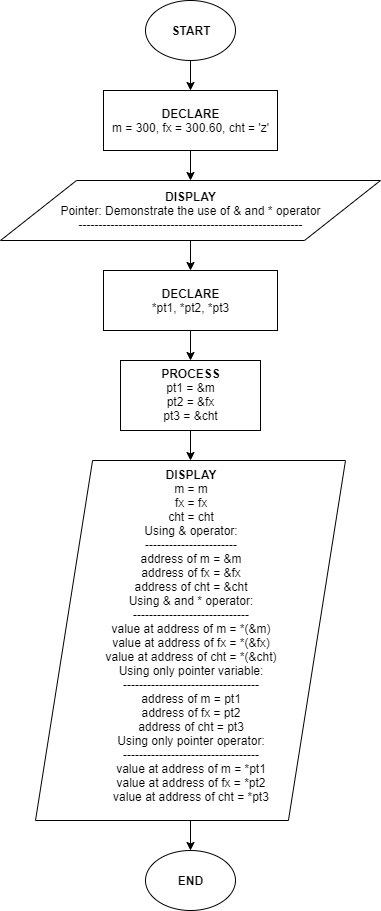

The diagram above was exported from draw.io. Its source (the exported page's mxGraphModel, read from the mxfile embedded in the PNG):
<mxGraphModel dx="1874" dy="592" grid="1" gridSize="10" guides="1" tooltips="1" connect="1" arrows="1" fold="1" page="1" pageScale="1" pageWidth="850" pageHeight="1100" math="0" shadow="0">
  <root>
    <mxCell id="0" />
    <mxCell id="1" parent="0" />
    <mxCell id="QkJHKcAcjmQcxVtW_H1T-3" style="edgeStyle=orthogonalEdgeStyle;rounded=0;orthogonalLoop=1;jettySize=auto;html=1;exitX=0.5;exitY=1;exitDx=0;exitDy=0;" edge="1" parent="1" source="QkJHKcAcjmQcxVtW_H1T-1" target="QkJHKcAcjmQcxVtW_H1T-2">
      <mxGeometry relative="1" as="geometry" />
    </mxCell>
    <mxCell id="QkJHKcAcjmQcxVtW_H1T-1" value="&lt;b&gt;START&lt;/b&gt;" style="ellipse;whiteSpace=wrap;html=1;" vertex="1" parent="1">
      <mxGeometry x="-678" width="90" height="60" as="geometry" />
    </mxCell>
    <mxCell id="QkJHKcAcjmQcxVtW_H1T-13" style="edgeStyle=orthogonalEdgeStyle;rounded=0;orthogonalLoop=1;jettySize=auto;html=1;exitX=0.5;exitY=1;exitDx=0;exitDy=0;entryX=0.5;entryY=0;entryDx=0;entryDy=0;" edge="1" parent="1">
      <mxGeometry relative="1" as="geometry">
        <mxPoint x="-633" y="120" as="sourcePoint" />
        <mxPoint x="-633" y="150" as="targetPoint" />
      </mxGeometry>
    </mxCell>
    <mxCell id="QkJHKcAcjmQcxVtW_H1T-32" style="edgeStyle=orthogonalEdgeStyle;rounded=0;orthogonalLoop=1;jettySize=auto;html=1;exitX=0.5;exitY=1;exitDx=0;exitDy=0;" edge="1" parent="1" source="QkJHKcAcjmQcxVtW_H1T-2" target="QkJHKcAcjmQcxVtW_H1T-31">
      <mxGeometry relative="1" as="geometry" />
    </mxCell>
    <mxCell id="QkJHKcAcjmQcxVtW_H1T-2" value="DECLARE&lt;br&gt;&lt;span style=&quot;font-weight: 400&quot;&gt;m = 300, fx = 300.60, cht = 'z'&lt;/span&gt;" style="rounded=0;whiteSpace=wrap;html=1;fontStyle=1" vertex="1" parent="1">
      <mxGeometry x="-720" y="90" width="174" height="60" as="geometry" />
    </mxCell>
    <mxCell id="QkJHKcAcjmQcxVtW_H1T-35" style="edgeStyle=orthogonalEdgeStyle;rounded=0;orthogonalLoop=1;jettySize=auto;html=1;exitX=0.5;exitY=1;exitDx=0;exitDy=0;" edge="1" parent="1" source="QkJHKcAcjmQcxVtW_H1T-31" target="QkJHKcAcjmQcxVtW_H1T-34">
      <mxGeometry relative="1" as="geometry" />
    </mxCell>
    <mxCell id="QkJHKcAcjmQcxVtW_H1T-31" value="DISPLAY&lt;br&gt;&lt;span style=&quot;font-weight: 400&quot;&gt;Pointer: Demonstrate the use of &amp;amp; and * operator&lt;br&gt;&lt;/span&gt;&lt;span style=&quot;font-weight: normal&quot;&gt;--------------------------------------------------------&lt;/span&gt;" style="shape=parallelogram;perimeter=parallelogramPerimeter;whiteSpace=wrap;html=1;fontStyle=1" vertex="1" parent="1">
      <mxGeometry x="-823" y="180" width="380" height="60" as="geometry" />
    </mxCell>
    <mxCell id="QkJHKcAcjmQcxVtW_H1T-37" style="edgeStyle=orthogonalEdgeStyle;rounded=0;orthogonalLoop=1;jettySize=auto;html=1;exitX=0.5;exitY=1;exitDx=0;exitDy=0;entryX=0.5;entryY=0;entryDx=0;entryDy=0;" edge="1" parent="1" source="QkJHKcAcjmQcxVtW_H1T-34" target="QkJHKcAcjmQcxVtW_H1T-36">
      <mxGeometry relative="1" as="geometry" />
    </mxCell>
    <mxCell id="QkJHKcAcjmQcxVtW_H1T-34" value="DECLARE&lt;br&gt;&lt;span style=&quot;font-weight: 400&quot;&gt;*pt1, *pt2, *pt3&lt;/span&gt;" style="rounded=0;whiteSpace=wrap;html=1;fontStyle=1" vertex="1" parent="1">
      <mxGeometry x="-720" y="270" width="174" height="60" as="geometry" />
    </mxCell>
    <mxCell id="QkJHKcAcjmQcxVtW_H1T-39" style="edgeStyle=orthogonalEdgeStyle;rounded=0;orthogonalLoop=1;jettySize=auto;html=1;exitX=0.5;exitY=1;exitDx=0;exitDy=0;entryX=0.5;entryY=0;entryDx=0;entryDy=0;" edge="1" parent="1" source="QkJHKcAcjmQcxVtW_H1T-36" target="QkJHKcAcjmQcxVtW_H1T-40">
      <mxGeometry relative="1" as="geometry">
        <mxPoint x="-633" y="460" as="targetPoint" />
      </mxGeometry>
    </mxCell>
    <mxCell id="QkJHKcAcjmQcxVtW_H1T-36" value="PROCESS&lt;br&gt;&lt;span style=&quot;font-weight: normal&quot;&gt;pt1 = &amp;amp;m&lt;br&gt;pt2 = &amp;amp;fx&lt;br&gt;pt3 = &amp;amp;cht&lt;/span&gt;" style="rounded=0;whiteSpace=wrap;html=1;fontStyle=1" vertex="1" parent="1">
      <mxGeometry x="-703" y="360" width="140" height="70" as="geometry" />
    </mxCell>
    <mxCell id="QkJHKcAcjmQcxVtW_H1T-42" style="edgeStyle=orthogonalEdgeStyle;rounded=0;orthogonalLoop=1;jettySize=auto;html=1;exitX=0.5;exitY=1;exitDx=0;exitDy=0;" edge="1" parent="1" source="QkJHKcAcjmQcxVtW_H1T-40" target="QkJHKcAcjmQcxVtW_H1T-41">
      <mxGeometry relative="1" as="geometry" />
    </mxCell>
    <mxCell id="QkJHKcAcjmQcxVtW_H1T-40" value="DISPLAY&lt;br&gt;&lt;div&gt;&lt;span style=&quot;font-weight: normal&quot;&gt;m = m&lt;/span&gt;&lt;/div&gt;&lt;div&gt;&lt;span style=&quot;font-weight: normal&quot;&gt;fx = fx&lt;/span&gt;&lt;/div&gt;&lt;div&gt;&lt;span style=&quot;font-weight: normal&quot;&gt;cht = cht&lt;/span&gt;&lt;/div&gt;&lt;div&gt;&lt;span style=&quot;font-weight: normal&quot;&gt;Using &amp;amp; operator:&lt;/span&gt;&lt;/div&gt;&lt;div&gt;&lt;span style=&quot;font-weight: normal&quot;&gt;-----------------------&lt;/span&gt;&lt;/div&gt;&lt;div&gt;&lt;span style=&quot;font-weight: normal&quot;&gt;address of m = &amp;amp;m&lt;/span&gt;&lt;/div&gt;&lt;div&gt;&lt;span style=&quot;font-weight: normal&quot;&gt;address of fx = &amp;amp;fx&lt;/span&gt;&lt;/div&gt;&lt;div&gt;&lt;span style=&quot;font-weight: normal&quot;&gt;address of cht = &amp;amp;cht&lt;/span&gt;&lt;/div&gt;&lt;div&gt;&lt;span style=&quot;font-weight: normal&quot;&gt;Using &amp;amp; and * operator:&lt;/span&gt;&lt;/div&gt;&lt;div&gt;&lt;span style=&quot;font-weight: normal&quot;&gt;-----------------------------&lt;/span&gt;&lt;/div&gt;&lt;div&gt;&lt;span style=&quot;font-weight: normal&quot;&gt;value at address of m = *(&amp;amp;m)&lt;/span&gt;&lt;/div&gt;&lt;div&gt;&lt;span style=&quot;font-weight: normal&quot;&gt;value at address of fx = *(&amp;amp;fx)&lt;/span&gt;&lt;/div&gt;&lt;div&gt;&lt;span style=&quot;font-weight: normal&quot;&gt;value at address of cht = *(&amp;amp;cht)&lt;/span&gt;&lt;/div&gt;&lt;div&gt;&lt;span style=&quot;font-weight: normal&quot;&gt;Using only pointer variable:&lt;/span&gt;&lt;/div&gt;&lt;div&gt;&lt;span style=&quot;font-weight: normal&quot;&gt;----------------------------------&lt;/span&gt;&lt;/div&gt;&lt;div&gt;&lt;span style=&quot;font-weight: normal&quot;&gt;address of m = pt1&lt;/span&gt;&lt;/div&gt;&lt;div&gt;&lt;span style=&quot;font-weight: normal&quot;&gt;address of fx = pt2&lt;/span&gt;&lt;/div&gt;&lt;div&gt;&lt;span style=&quot;font-weight: normal&quot;&gt;address of cht = pt3&lt;/span&gt;&lt;/div&gt;&lt;div&gt;&lt;span style=&quot;font-weight: normal&quot;&gt;Using only pointer operator:&lt;/span&gt;&lt;/div&gt;&lt;div&gt;&lt;span style=&quot;font-weight: normal&quot;&gt;----------------------------------&lt;/span&gt;&lt;/div&gt;&lt;div&gt;&lt;span style=&quot;font-weight: normal&quot;&gt;value at address of m = *pt1&lt;/span&gt;&lt;/div&gt;&lt;div&gt;&lt;span style=&quot;font-weight: normal&quot;&gt;value at address of fx = *pt2&lt;/span&gt;&lt;/div&gt;&lt;div&gt;&lt;span style=&quot;font-weight: normal&quot;&gt;value at address of cht = *pt3&lt;/span&gt;&lt;/div&gt;" style="shape=parallelogram;perimeter=parallelogramPerimeter;whiteSpace=wrap;html=1;fontStyle=1;size=0.18408596900201613;" vertex="1" parent="1">
      <mxGeometry x="-788" y="460" width="310" height="360" as="geometry" />
    </mxCell>
    <mxCell id="QkJHKcAcjmQcxVtW_H1T-41" value="&lt;b&gt;END&lt;/b&gt;" style="ellipse;whiteSpace=wrap;html=1;" vertex="1" parent="1">
      <mxGeometry x="-678" y="850" width="90" height="60" as="geometry" />
    </mxCell>
  </root>
</mxGraphModel>